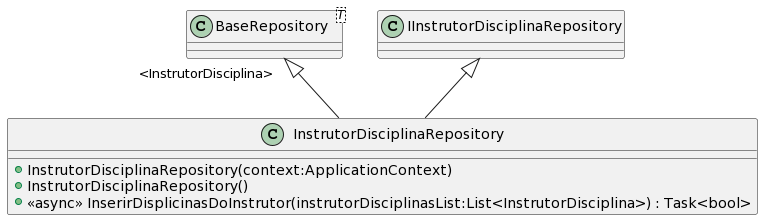

The diagram above was rendered by PlantUML. Its source (embedded in the PNG):
@startuml
class InstrutorDisciplinaRepository {
    + InstrutorDisciplinaRepository(context:ApplicationContext)
    + InstrutorDisciplinaRepository()
    + <<async>> InserirDisplicinasDoInstrutor(instrutorDisciplinasList:List<InstrutorDisciplina>) : Task<bool>
}
class "BaseRepository"<T> {
}
"BaseRepository" "<InstrutorDisciplina>" <|-- InstrutorDisciplinaRepository
IInstrutorDisciplinaRepository <|-- InstrutorDisciplinaRepository
@enduml